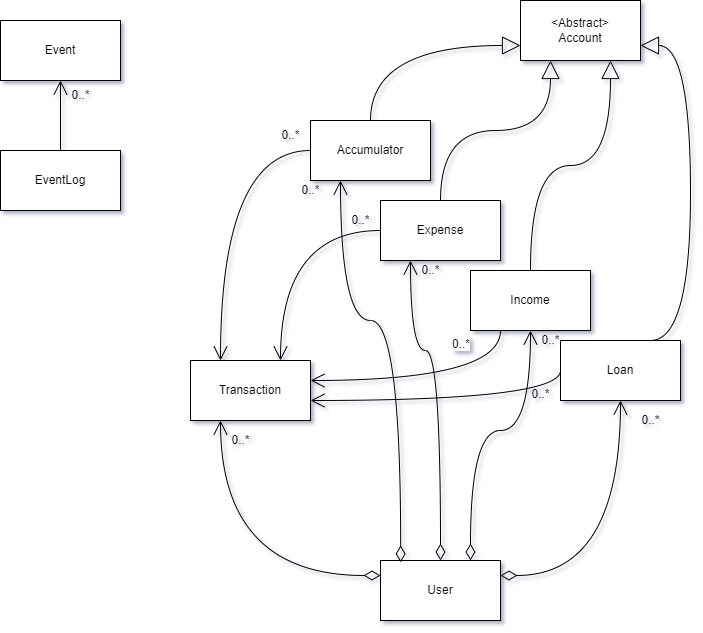

The diagram above was exported from draw.io. Its source (the exported page's mxGraphModel, read from the mxfile embedded in the PNG):
<mxGraphModel dx="791" dy="887" grid="1" gridSize="10" guides="1" tooltips="1" connect="1" arrows="1" fold="1" page="1" pageScale="1" pageWidth="827" pageHeight="1169" math="0" shadow="0">
  <root>
    <mxCell id="WIyWlLk6GJQsqaUBKTNV-0" />
    <mxCell id="WIyWlLk6GJQsqaUBKTNV-1" parent="WIyWlLk6GJQsqaUBKTNV-0" />
    <mxCell id="iwv_3pwY2G6SFcATFTpV-0" value="Event" style="rounded=0;whiteSpace=wrap;html=1;" vertex="1" parent="WIyWlLk6GJQsqaUBKTNV-1">
      <mxGeometry x="240" y="810" width="120" height="60" as="geometry" />
    </mxCell>
    <mxCell id="iwv_3pwY2G6SFcATFTpV-1" value="EventLog" style="rounded=0;whiteSpace=wrap;html=1;" vertex="1" parent="WIyWlLk6GJQsqaUBKTNV-1">
      <mxGeometry x="240" y="940" width="120" height="60" as="geometry" />
    </mxCell>
    <mxCell id="iwv_3pwY2G6SFcATFTpV-2" value="Accumulator" style="rounded=0;whiteSpace=wrap;html=1;" vertex="1" parent="WIyWlLk6GJQsqaUBKTNV-1">
      <mxGeometry x="550" y="910" width="120" height="60" as="geometry" />
    </mxCell>
    <mxCell id="iwv_3pwY2G6SFcATFTpV-3" value="Expense" style="rounded=0;whiteSpace=wrap;html=1;" vertex="1" parent="WIyWlLk6GJQsqaUBKTNV-1">
      <mxGeometry x="620" y="990" width="120" height="60" as="geometry" />
    </mxCell>
    <mxCell id="iwv_3pwY2G6SFcATFTpV-4" value="Loan" style="rounded=0;whiteSpace=wrap;html=1;" vertex="1" parent="WIyWlLk6GJQsqaUBKTNV-1">
      <mxGeometry x="800" y="1130" width="120" height="60" as="geometry" />
    </mxCell>
    <mxCell id="iwv_3pwY2G6SFcATFTpV-5" value="Income" style="rounded=0;whiteSpace=wrap;html=1;" vertex="1" parent="WIyWlLk6GJQsqaUBKTNV-1">
      <mxGeometry x="710" y="1060" width="120" height="60" as="geometry" />
    </mxCell>
    <mxCell id="iwv_3pwY2G6SFcATFTpV-6" value="Transaction" style="rounded=0;whiteSpace=wrap;html=1;" vertex="1" parent="WIyWlLk6GJQsqaUBKTNV-1">
      <mxGeometry x="430" y="1150" width="120" height="60" as="geometry" />
    </mxCell>
    <mxCell id="iwv_3pwY2G6SFcATFTpV-7" value="User" style="rounded=0;whiteSpace=wrap;html=1;" vertex="1" parent="WIyWlLk6GJQsqaUBKTNV-1">
      <mxGeometry x="620" y="1350" width="120" height="60" as="geometry" />
    </mxCell>
    <mxCell id="iwv_3pwY2G6SFcATFTpV-8" value="&amp;lt;Abstract&amp;gt;&lt;br&gt;Account" style="rounded=0;whiteSpace=wrap;html=1;" vertex="1" parent="WIyWlLk6GJQsqaUBKTNV-1">
      <mxGeometry x="760" y="790" width="120" height="60" as="geometry" />
    </mxCell>
    <mxCell id="iwv_3pwY2G6SFcATFTpV-10" value="" style="endArrow=open;endFill=1;endSize=12;html=1;rounded=0;align=left;" edge="1" parent="WIyWlLk6GJQsqaUBKTNV-1" target="iwv_3pwY2G6SFcATFTpV-0">
      <mxGeometry width="160" relative="1" as="geometry">
        <mxPoint x="300" y="940" as="sourcePoint" />
        <mxPoint x="450" y="1110" as="targetPoint" />
      </mxGeometry>
    </mxCell>
    <mxCell id="iwv_3pwY2G6SFcATFTpV-11" value="0..*" style="text;html=1;align=center;verticalAlign=middle;resizable=0;points=[];autosize=1;strokeColor=none;fillColor=none;" vertex="1" parent="WIyWlLk6GJQsqaUBKTNV-1">
      <mxGeometry x="300" y="870" width="40" height="30" as="geometry" />
    </mxCell>
    <mxCell id="iwv_3pwY2G6SFcATFTpV-13" value="" style="endArrow=block;endSize=16;endFill=0;html=1;rounded=0;entryX=0;entryY=0.75;entryDx=0;entryDy=0;exitX=0.5;exitY=0;exitDx=0;exitDy=0;edgeStyle=orthogonalEdgeStyle;curved=1;" edge="1" parent="WIyWlLk6GJQsqaUBKTNV-1" source="iwv_3pwY2G6SFcATFTpV-2" target="iwv_3pwY2G6SFcATFTpV-8">
      <mxGeometry width="160" relative="1" as="geometry">
        <mxPoint x="690" y="980" as="sourcePoint" />
        <mxPoint x="850" y="980" as="targetPoint" />
      </mxGeometry>
    </mxCell>
    <mxCell id="iwv_3pwY2G6SFcATFTpV-14" value="" style="endArrow=block;endSize=16;endFill=0;html=1;rounded=0;entryX=0.25;entryY=1;entryDx=0;entryDy=0;exitX=0.5;exitY=0;exitDx=0;exitDy=0;edgeStyle=orthogonalEdgeStyle;curved=1;" edge="1" parent="WIyWlLk6GJQsqaUBKTNV-1" source="iwv_3pwY2G6SFcATFTpV-3" target="iwv_3pwY2G6SFcATFTpV-8">
      <mxGeometry width="160" relative="1" as="geometry">
        <mxPoint x="620" y="920" as="sourcePoint" />
        <mxPoint x="770" y="845" as="targetPoint" />
      </mxGeometry>
    </mxCell>
    <mxCell id="iwv_3pwY2G6SFcATFTpV-15" value="" style="endArrow=block;endSize=16;endFill=0;html=1;rounded=0;entryX=0.75;entryY=1;entryDx=0;entryDy=0;edgeStyle=orthogonalEdgeStyle;curved=1;exitX=0.5;exitY=0;exitDx=0;exitDy=0;" edge="1" parent="WIyWlLk6GJQsqaUBKTNV-1" source="iwv_3pwY2G6SFcATFTpV-5" target="iwv_3pwY2G6SFcATFTpV-8">
      <mxGeometry width="160" relative="1" as="geometry">
        <mxPoint x="680" y="950" as="sourcePoint" />
        <mxPoint x="800" y="860" as="targetPoint" />
      </mxGeometry>
    </mxCell>
    <mxCell id="iwv_3pwY2G6SFcATFTpV-17" value="" style="endArrow=block;endSize=16;endFill=0;html=1;rounded=0;edgeStyle=orthogonalEdgeStyle;curved=1;exitX=0.75;exitY=0;exitDx=0;exitDy=0;entryX=1;entryY=0.75;entryDx=0;entryDy=0;" edge="1" parent="WIyWlLk6GJQsqaUBKTNV-1" source="iwv_3pwY2G6SFcATFTpV-4" target="iwv_3pwY2G6SFcATFTpV-8">
      <mxGeometry width="160" relative="1" as="geometry">
        <mxPoint x="750" y="1030" as="sourcePoint" />
        <mxPoint x="850" y="850" as="targetPoint" />
        <Array as="points">
          <mxPoint x="930" y="1130" />
          <mxPoint x="930" y="835" />
        </Array>
      </mxGeometry>
    </mxCell>
    <mxCell id="iwv_3pwY2G6SFcATFTpV-18" value="" style="endArrow=open;endFill=1;endSize=12;html=1;rounded=0;exitX=0;exitY=0.5;exitDx=0;exitDy=0;entryX=0.25;entryY=0;entryDx=0;entryDy=0;edgeStyle=orthogonalEdgeStyle;curved=1;" edge="1" parent="WIyWlLk6GJQsqaUBKTNV-1" source="iwv_3pwY2G6SFcATFTpV-2" target="iwv_3pwY2G6SFcATFTpV-6">
      <mxGeometry width="160" relative="1" as="geometry">
        <mxPoint x="550" y="1120" as="sourcePoint" />
        <mxPoint x="710" y="1120" as="targetPoint" />
      </mxGeometry>
    </mxCell>
    <mxCell id="iwv_3pwY2G6SFcATFTpV-19" value="" style="endArrow=open;endFill=1;endSize=12;html=1;rounded=0;exitX=0;exitY=0.5;exitDx=0;exitDy=0;entryX=0.75;entryY=0;entryDx=0;entryDy=0;edgeStyle=orthogonalEdgeStyle;curved=1;" edge="1" parent="WIyWlLk6GJQsqaUBKTNV-1" source="iwv_3pwY2G6SFcATFTpV-3" target="iwv_3pwY2G6SFcATFTpV-6">
      <mxGeometry width="160" relative="1" as="geometry">
        <mxPoint x="560" y="950" as="sourcePoint" />
        <mxPoint x="500" y="1100" as="targetPoint" />
      </mxGeometry>
    </mxCell>
    <mxCell id="iwv_3pwY2G6SFcATFTpV-20" value="" style="endArrow=open;endFill=1;endSize=12;html=1;rounded=0;exitX=0.25;exitY=1;exitDx=0;exitDy=0;edgeStyle=orthogonalEdgeStyle;curved=1;" edge="1" parent="WIyWlLk6GJQsqaUBKTNV-1" source="iwv_3pwY2G6SFcATFTpV-5" target="iwv_3pwY2G6SFcATFTpV-6">
      <mxGeometry width="160" relative="1" as="geometry">
        <mxPoint x="630" y="1030" as="sourcePoint" />
        <mxPoint x="570" y="1180" as="targetPoint" />
        <Array as="points">
          <mxPoint x="740" y="1170" />
        </Array>
      </mxGeometry>
    </mxCell>
    <mxCell id="iwv_3pwY2G6SFcATFTpV-21" value="" style="endArrow=open;endFill=1;endSize=12;html=1;rounded=0;exitX=0;exitY=0.5;exitDx=0;exitDy=0;edgeStyle=orthogonalEdgeStyle;curved=1;" edge="1" parent="WIyWlLk6GJQsqaUBKTNV-1" source="iwv_3pwY2G6SFcATFTpV-4" target="iwv_3pwY2G6SFcATFTpV-6">
      <mxGeometry width="160" relative="1" as="geometry">
        <mxPoint x="750" y="1130" as="sourcePoint" />
        <mxPoint x="580" y="1190" as="targetPoint" />
        <Array as="points">
          <mxPoint x="800" y="1190" />
        </Array>
      </mxGeometry>
    </mxCell>
    <mxCell id="iwv_3pwY2G6SFcATFTpV-22" value="0..*" style="text;html=1;align=center;verticalAlign=middle;resizable=0;points=[];autosize=1;strokeColor=none;fillColor=none;" vertex="1" parent="WIyWlLk6GJQsqaUBKTNV-1">
      <mxGeometry x="510" y="910" width="40" height="30" as="geometry" />
    </mxCell>
    <mxCell id="iwv_3pwY2G6SFcATFTpV-23" value="0..*" style="text;html=1;align=center;verticalAlign=middle;resizable=0;points=[];autosize=1;strokeColor=none;fillColor=none;" vertex="1" parent="WIyWlLk6GJQsqaUBKTNV-1">
      <mxGeometry x="580" y="995" width="40" height="30" as="geometry" />
    </mxCell>
    <mxCell id="iwv_3pwY2G6SFcATFTpV-24" value="&lt;span style=&quot;color: rgb(0, 0, 0); font-family: Helvetica; font-size: 12px; font-style: normal; font-variant-ligatures: normal; font-variant-caps: normal; font-weight: 400; letter-spacing: normal; orphans: 2; text-align: center; text-indent: 0px; text-transform: none; widows: 2; word-spacing: 0px; -webkit-text-stroke-width: 0px; background-color: rgb(251, 251, 251); text-decoration-thickness: initial; text-decoration-style: initial; text-decoration-color: initial; float: none; display: inline !important;&quot;&gt;0..*&lt;/span&gt;" style="text;whiteSpace=wrap;html=1;" vertex="1" parent="WIyWlLk6GJQsqaUBKTNV-1">
      <mxGeometry x="690" y="1120" width="50" height="40" as="geometry" />
    </mxCell>
    <mxCell id="iwv_3pwY2G6SFcATFTpV-25" value="0..*" style="text;html=1;align=center;verticalAlign=middle;resizable=0;points=[];autosize=1;strokeColor=none;fillColor=none;" vertex="1" parent="WIyWlLk6GJQsqaUBKTNV-1">
      <mxGeometry x="760" y="1169" width="40" height="30" as="geometry" />
    </mxCell>
    <mxCell id="iwv_3pwY2G6SFcATFTpV-27" value="" style="endArrow=open;html=1;endSize=12;startArrow=diamondThin;startSize=14;startFill=0;edgeStyle=orthogonalEdgeStyle;align=left;verticalAlign=bottom;rounded=0;exitX=0;exitY=0.25;exitDx=0;exitDy=0;entryX=0.25;entryY=1;entryDx=0;entryDy=0;curved=1;" edge="1" parent="WIyWlLk6GJQsqaUBKTNV-1" source="iwv_3pwY2G6SFcATFTpV-7" target="iwv_3pwY2G6SFcATFTpV-6">
      <mxGeometry x="-0.8788" y="20" relative="1" as="geometry">
        <mxPoint x="570" y="1320" as="sourcePoint" />
        <mxPoint x="710" y="1230" as="targetPoint" />
        <mxPoint as="offset" />
      </mxGeometry>
    </mxCell>
    <mxCell id="iwv_3pwY2G6SFcATFTpV-32" value="0..*" style="text;html=1;align=center;verticalAlign=middle;resizable=0;points=[];autosize=1;strokeColor=none;fillColor=none;" vertex="1" parent="WIyWlLk6GJQsqaUBKTNV-1">
      <mxGeometry x="460" y="1215" width="40" height="30" as="geometry" />
    </mxCell>
    <mxCell id="iwv_3pwY2G6SFcATFTpV-33" value="" style="endArrow=open;html=1;endSize=12;startArrow=diamondThin;startSize=14;startFill=0;edgeStyle=orthogonalEdgeStyle;align=left;verticalAlign=bottom;rounded=0;exitX=0.168;exitY=0.031;exitDx=0;exitDy=0;entryX=0.25;entryY=1;entryDx=0;entryDy=0;curved=1;exitPerimeter=0;" edge="1" parent="WIyWlLk6GJQsqaUBKTNV-1" source="iwv_3pwY2G6SFcATFTpV-7" target="iwv_3pwY2G6SFcATFTpV-2">
      <mxGeometry x="-0.8788" y="20" relative="1" as="geometry">
        <mxPoint x="660" y="1360" as="sourcePoint" />
        <mxPoint x="470" y="1220" as="targetPoint" />
        <mxPoint as="offset" />
        <Array as="points">
          <mxPoint x="640" y="1110" />
          <mxPoint x="580" y="1110" />
        </Array>
      </mxGeometry>
    </mxCell>
    <mxCell id="iwv_3pwY2G6SFcATFTpV-34" value="0..*" style="text;html=1;align=center;verticalAlign=middle;resizable=0;points=[];autosize=1;strokeColor=none;fillColor=none;" vertex="1" parent="WIyWlLk6GJQsqaUBKTNV-1">
      <mxGeometry x="530" y="965" width="40" height="30" as="geometry" />
    </mxCell>
    <mxCell id="iwv_3pwY2G6SFcATFTpV-35" value="" style="endArrow=open;html=1;endSize=12;startArrow=diamondThin;startSize=14;startFill=0;edgeStyle=orthogonalEdgeStyle;align=left;verticalAlign=bottom;rounded=0;exitX=0.5;exitY=0;exitDx=0;exitDy=0;entryX=0.25;entryY=1;entryDx=0;entryDy=0;curved=1;" edge="1" parent="WIyWlLk6GJQsqaUBKTNV-1" source="iwv_3pwY2G6SFcATFTpV-7" target="iwv_3pwY2G6SFcATFTpV-3">
      <mxGeometry x="-0.8788" y="20" relative="1" as="geometry">
        <mxPoint x="650" y="1362" as="sourcePoint" />
        <mxPoint x="590" y="980" as="targetPoint" />
        <mxPoint as="offset" />
        <Array as="points">
          <mxPoint x="680" y="1140" />
          <mxPoint x="650" y="1140" />
        </Array>
      </mxGeometry>
    </mxCell>
    <mxCell id="iwv_3pwY2G6SFcATFTpV-36" value="0..*" style="text;html=1;align=center;verticalAlign=middle;resizable=0;points=[];autosize=1;strokeColor=none;fillColor=none;" vertex="1" parent="WIyWlLk6GJQsqaUBKTNV-1">
      <mxGeometry x="650" y="1045" width="40" height="30" as="geometry" />
    </mxCell>
    <mxCell id="iwv_3pwY2G6SFcATFTpV-37" value="" style="endArrow=open;html=1;endSize=12;startArrow=diamondThin;startSize=14;startFill=0;edgeStyle=orthogonalEdgeStyle;align=left;verticalAlign=bottom;rounded=0;exitX=0.75;exitY=0;exitDx=0;exitDy=0;entryX=0.5;entryY=1;entryDx=0;entryDy=0;curved=1;" edge="1" parent="WIyWlLk6GJQsqaUBKTNV-1" source="iwv_3pwY2G6SFcATFTpV-7" target="iwv_3pwY2G6SFcATFTpV-5">
      <mxGeometry x="-0.8788" y="20" relative="1" as="geometry">
        <mxPoint x="790" y="1510" as="sourcePoint" />
        <mxPoint x="760" y="1210" as="targetPoint" />
        <mxPoint as="offset" />
        <Array as="points">
          <mxPoint x="710" y="1220" />
          <mxPoint x="770" y="1220" />
        </Array>
      </mxGeometry>
    </mxCell>
    <mxCell id="iwv_3pwY2G6SFcATFTpV-39" value="0..*" style="text;html=1;align=center;verticalAlign=middle;resizable=0;points=[];autosize=1;strokeColor=none;fillColor=none;" vertex="1" parent="WIyWlLk6GJQsqaUBKTNV-1">
      <mxGeometry x="770" y="1115" width="40" height="30" as="geometry" />
    </mxCell>
    <mxCell id="iwv_3pwY2G6SFcATFTpV-40" value="" style="endArrow=open;html=1;endSize=12;startArrow=diamondThin;startSize=14;startFill=0;edgeStyle=orthogonalEdgeStyle;align=left;verticalAlign=bottom;rounded=0;exitX=1;exitY=0.25;exitDx=0;exitDy=0;entryX=0.5;entryY=1;entryDx=0;entryDy=0;curved=1;" edge="1" parent="WIyWlLk6GJQsqaUBKTNV-1" source="iwv_3pwY2G6SFcATFTpV-7" target="iwv_3pwY2G6SFcATFTpV-4">
      <mxGeometry x="-0.8788" y="20" relative="1" as="geometry">
        <mxPoint x="790" y="1430" as="sourcePoint" />
        <mxPoint x="850" y="1200" as="targetPoint" />
        <mxPoint as="offset" />
        <Array as="points">
          <mxPoint x="860" y="1365" />
        </Array>
      </mxGeometry>
    </mxCell>
    <mxCell id="iwv_3pwY2G6SFcATFTpV-41" value="0..*" style="text;html=1;align=center;verticalAlign=middle;resizable=0;points=[];autosize=1;strokeColor=none;fillColor=none;" vertex="1" parent="WIyWlLk6GJQsqaUBKTNV-1">
      <mxGeometry x="870" y="1195" width="40" height="30" as="geometry" />
    </mxCell>
  </root>
</mxGraphModel>